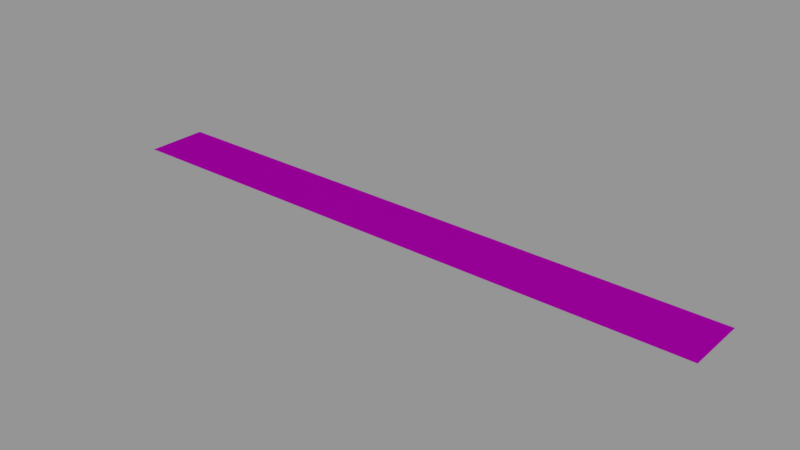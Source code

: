 # Source: info01_05.blend  (saved by Blender 2.79.0; exported with 4.5.12 LTS)
import bpy
from mathutils import Matrix  # noqa: F401  (used for matrix-valued properties, if any)

bpy.ops.wm.read_factory_settings(use_empty=True)
scene = bpy.context.scene
scene.name = 'Scene'

# ---- collections
col_collection_1 = bpy.data.collections.new('Collection 1'); scene.collection.children.link(col_collection_1)

# ---- images (referenced by path relative to the original .blend; pixels are not part of the script)
import os
ASSET_DIR = os.environ.get("B2B_ASSET_DIR", "")  # directory of the original .blend (textures are referenced by path, not embedded)
HERE = os.path.dirname(os.path.abspath(__file__))  # packed textures are extracted next to this script under _unpacked/

def load_image(name, relpath, width, height, colorspace="sRGB"):
    """Load a texture the original file referenced (path relative to the .blend, or extracted next to this script)."""
    p = next((c for c in (os.path.join(HERE, relpath), os.path.join(ASSET_DIR, relpath)) if relpath and os.path.exists(c)), "")
    if p:
        img = bpy.data.images.load(p, check_existing=True)
        img.name = name
    else:  # same state as the original file: an image datablock whose file is absent (Cycles renders it pink)
        img = bpy.data.images.new(name, width, height)
        img.source = "FILE"
        img.filepath = "//" + (relpath or name)
    img.colorspace_settings.name = colorspace
    return img
img_info01_05_beware_of_blast_png = load_image('info01_05_beware_of_blast.png', 'textures/info01_05_beware_of_blast.png', 1024, 1024, 'Linear Rec.709')

# ---- materials (node trees are filled in below, after node groups)
mat_info01_05 = bpy.data.materials.new('info01_05')
mat_info01_05.alpha_threshold = 0.0
mat_info01_05.roughness = 0.5

# ---- node groups
ng_decal_info_group = bpy.data.node_groups.new('Decal Info Group', 'ShaderNodeTree')
_s = ng_decal_info_group.interface.new_socket(name='Shader', in_out='OUTPUT', socket_type='NodeSocketShader')
_s = ng_decal_info_group.interface.new_socket(name='Material Color', in_out='INPUT', socket_type='NodeSocketColor')
_s.default_value = (0.5793, 0.5793, 0.5793, 1.0)
_s = ng_decal_info_group.interface.new_socket(name='Material Roughness', in_out='INPUT', socket_type='NodeSocketFloat')
_s.subtype = 'FACTOR'
_s.default_value = 0.2
_s.min_value = 0.0
_s.max_value = 1.0
_s = ng_decal_info_group.interface.new_socket(name='Invert', in_out='INPUT', socket_type='NodeSocketFloat')
_s.subtype = 'FACTOR'
_s.default_value = 1.0
_s.min_value = 0.0
_s.max_value = 1.0
_s = ng_decal_info_group.interface.new_socket(name='Alpha', in_out='INPUT', socket_type='NodeSocketColor')
_N = ng_decal_info_group.nodes; _L = ng_decal_info_group.links
n0 = _N.new('ShaderNodeBsdfTransparent'); n0.name = 'Transparent BSDF'; n0.location = (247, -354)
n1 = _N.new('ShaderNodeMixShader'); n1.name = 'Mix Shader'; n1.location = (498, -152)
n2 = _N.new('NodeGroupOutput'); n2.name = 'Group Output'; n2.location = (857, -88)
n3 = _N.new('ShaderNodeInvert'); n3.name = 'Invert'; n3.location = (-262, -267)
n4 = _N.new('ShaderNodeBsdfAnisotropic'); n4.name = 'Glossy BSDF'; n4.location = (290, 32)
n4.distribution = 'GGX'
n5 = _N.new('NodeGroupInput'); n5.name = 'Group Input'; n5.location = (-775, -19)
n6 = _N.new('ShaderNodeInvert'); n6.name = 'Invert.001'; n6.location = (-305, 58)
n7 = _N.new('ShaderNodeMath'); n7.name = 'Math'; n7.location = (0, 0)
n7.operation = 'POWER'
_L.new(n4.outputs[0], n1.inputs[1])
_L.new(n0.outputs[0], n1.inputs[2])
_L.new(n1.outputs[0], n2.inputs[0])
_L.new(n3.outputs[0], n1.inputs[0])
_L.new(n5.outputs[3], n3.inputs[1])
_L.new(n5.outputs[0], n6.inputs[1])
_L.new(n6.outputs[0], n4.inputs[0])
_L.new(n5.outputs[2], n6.inputs[0])
_L.new(n5.outputs[1], n7.inputs[0])
_L.new(n7.outputs[0], n4.inputs[1])
n2.is_active_output = True

# ---- material node trees
mat_info01_05.use_nodes = True; mat_info01_05.node_tree.nodes.clear()
_N = mat_info01_05.node_tree.nodes; _L = mat_info01_05.node_tree.links
n0 = _N.new('ShaderNodeOutputMaterial'); n0.name = 'Material Output'; n0.location = (188, 348)
n1 = _N.new('ShaderNodeGroup'); n1.name = 'Group'; n1.location = (-192, 385)
n1.width = 227
n1.node_tree = ng_decal_info_group
n1.inputs[1].default_value = 0.1
n1.inputs[2].default_value = 0.0
n2 = _N.new('ShaderNodeTexImage'); n2.name = 'Image Texture'; n2.location = (-662, 324)
n2.width = 295
n2.image = img_info01_05_beware_of_blast_png
_L.new(n1.outputs[0], n0.inputs[0])
_L.new(n2.outputs[1], n1.inputs[3])
_L.new(n2.outputs[0], n1.inputs[0])
n0.is_active_output = True

# ---- meshes
me_cube_001 = bpy.data.meshes.new('Cube.001')
me_cube_001.from_pydata([(-0.256, -0.026, 0.0), (-0.256, 0.026, 0.0), (0.256, -0.026, 0.0), (0.256, 0.026, 0.0)], [], [(3, 1, 0, 2)])
_uv = me_cube_001.uv_layers.new(name='UVMap')
_uv.uv.foreach_set('vector', [1.0, 1.0, 0.0, 1.0, 5.96e-08, 0.0, 1.0, 0.0])
me_cube_001.materials.append(mat_info01_05)
me_cube_001.use_remesh_preserve_volume = False
me_cube_001.use_remesh_preserve_attributes = False
me_cube_001.use_mirror_vertex_groups = False
me_cube_001.auto_texspace = False
me_cube_001.update()

# ---- objects
ob_info01_05 = bpy.data.objects.new('info01_05', me_cube_001)

# ---- transforms, parenting, visibility, modifiers, constraints
ob_info01_05.location = (0.0, 0.0, 0.0)
ob_info01_05.visible_shadow = False
ob_info01_05.show_wire = True
ob_info01_05.show_all_edges = True
ob_info01_05.lineart.crease_threshold = 0.0
_m = ob_info01_05.modifiers.new('Displace', 'DISPLACE')
_m.mid_level = 0.9999

# ---- collection membership
col_collection_1.objects.link(ob_info01_05)

# ---- scene / render settings (as saved in the file)
scene.frame_start = 0; scene.frame_end = 250; scene.frame_set(0)
scene.render.engine = 'CYCLES'
scene.render.dither_intensity = 0.0
scene.render.film_transparent = True
scene.cycles.use_denoising = False
scene.cycles.samples = 64
scene.cycles.sampling_pattern = 'TABULATED_SOBOL'
scene.cycles.light_sampling_threshold = 0.0
scene.cycles.use_adaptive_sampling = False
scene.cycles.use_light_tree = False
scene.cycles.blur_glossy = 0.0
scene.cycles.sample_clamp_indirect = 0.0
scene.view_settings.view_transform = 'Standard'
bpy.context.view_layer.update()

# ---- added for rendering (the .blend has no active camera and no usable light): camera, sun + grey world if the file has none
cam_auto = bpy.data.cameras.new('AutoCamera')
cam_auto.lens = 50.0
cam_auto.sensor_width = 36.0
cam_auto.clip_end = 1000.0
ob_auto_camera = bpy.data.objects.new('AutoCamera', cam_auto)
scene.collection.objects.link(ob_auto_camera)
ob_auto_camera.location = (0.476152, -0.571382, 0.381022)
ob_auto_camera.rotation_euler = (1.09748, -7.21219e-08, 0.694738)
scene.camera = ob_auto_camera
light_auto_sun = bpy.data.lights.new('AutoSun', 'SUN')
light_auto_sun.energy = 3.0
light_auto_sun.angle = 0.0523599
ob_auto_sun = bpy.data.objects.new('AutoSun', light_auto_sun)
scene.collection.objects.link(ob_auto_sun)
ob_auto_sun.rotation_euler = (0.872665, 0.174533, 0.523599)
if scene.world is None:
    world_auto = bpy.data.worlds.new('AutoWorld')
    world_auto.color = (0.3, 0.3, 0.3)
    scene.world = world_auto
bpy.context.view_layer.update()
